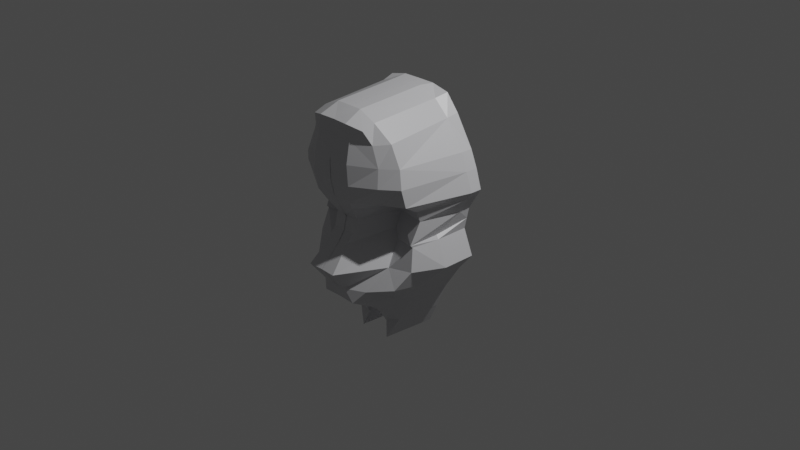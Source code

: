 # Source: l_half.blend  (saved by Blender 3.1.7; exported with 4.5.12 LTS)
import bpy
from mathutils import Matrix  # noqa: F401  (used for matrix-valued properties, if any)

bpy.ops.wm.read_factory_settings(use_empty=True)
scene = bpy.context.scene
scene.name = 'Scene'

# ---- collections
col_collection = bpy.data.collections.new('Collection'); scene.collection.children.link(col_collection)

# ---- materials (node trees are filled in below, after node groups)
mat_material = bpy.data.materials.new('Material')
mat_material.alpha_threshold = 0.0
mat_material.use_transparent_shadow = False
mat_material.line_color = (0.0, 0.0, 0.0, 1.0)

# ---- material node trees
mat_material.use_nodes = True; mat_material.node_tree.nodes.clear()
_N = mat_material.node_tree.nodes; _L = mat_material.node_tree.links
n0 = _N.new('ShaderNodeOutputMaterial'); n0.name = 'Material Output'; n0.location = (300, 300)
n1 = _N.new('ShaderNodeBsdfPrincipled'); n1.name = 'Principled BSDF'; n1.location = (10, 300)
n1.distribution = 'GGX'
n1.subsurface_method = 'RANDOM_WALK_SKIN'
n1.inputs[0].default_value = (0.6308, 0.6308, 0.6514, 1.0)
n1.inputs[2].default_value = 0.4
n1.inputs[3].default_value = 1.45
n1.inputs[27].default_value = (0.0, 0.0, 0.0, 1.0)
n1.inputs[28].default_value = 1.0
_L.new(n1.outputs[0], n0.inputs[0])
n0.is_active_output = True

# ---- world
world_world = bpy.data.worlds.new('World'); scene.world = world_world
world_world.use_nodes = True; world_world.node_tree.nodes.clear()
_N = world_world.node_tree.nodes; _L = world_world.node_tree.links
n0 = _N.new('ShaderNodeOutputWorld'); n0.name = 'World Output'; n0.location = (300, 300)
n1 = _N.new('ShaderNodeBackground'); n1.name = 'Background'; n1.location = (10, 300)
n1.inputs[0].default_value = (0.05088, 0.05088, 0.05088, 1.0)
_L.new(n1.outputs[0], n0.inputs[0])
n0.is_active_output = True
world_world.color = (0.05088, 0.05088, 0.05088)
world_world.use_sun_shadow = False
world_world.sun_shadow_jitter_overblur = 0.0

# ---- cameras
cam_camera = bpy.data.cameras.new('Camera')
cam_camera.clip_end = 100.0
cam_camera.ortho_scale = 7.314

# ---- lights
light_light = bpy.data.lights.new('Light', 'POINT')
light_light.transmission_factor = 0.0
light_light.energy = 1000.0
light_light.shadow_soft_size = 0.1
light_light.shadow_maximum_resolution = 0.006
light_light.use_absolute_resolution = True

# ---- meshes
me_cube = bpy.data.meshes.new('Cube')
me_cube.from_pydata([(-1.0, 1.0, -1.0), (-0.7088, -2.148, 0.131), (-1.568, 1.0, 0.2192), (-1.609, -2.016, 0.4982), (-4.398, 1.0, 8.116), (-3.852, 1.0, 7.205), (-3.888, 0.2987, 10.61), (-3.89, 1.0, 10.6), (-3.258, -1.816, 3.352), (-3.266, 1.0, 3.351), (-3.102, -3.748, 3.636), (-2.301, 1.0, 1.88), (-2.3, -1.803, 2.088), (-2.79, 0.3, 12.19), (-1.881, -3.959, 12.78), (-3.852, 0.3, 7.205), (-4.167, -1.001, 4.438), (-3.558, 1.0, 5.892), (-3.558, -1.0, 5.897), (-4.168, 1.0, 4.438), (-4.398, 0.3001, 8.116), (-2.8, -3.651, 11.82), (-3.679, -3.797, 9.632), (-3.391, -3.633, 10.63), (-3.444, -2.255, 7.309), (-2.831, 1.0, 12.32), (-4.282, 0.2744, 9.638), (-3.381, -2.718, 5.94), (-4.638, 0.2947, 8.539), (-4.644, 1.0, 8.537), (-4.293, 1.0, 9.64), (-1.965, 0.2169, 13.08), (-2.096, 0.978, 13.25), (-0.9687, -2.383, -0.7632), (-1.242, -5.121, 8.579), (-1.011, -4.74, 7.93), (-0.7472, -4.458, 6.411), (-0.7941, -4.212, 7.202), (-1.099, -4.947, 2.517), (-2.195, -4.375, 11.76), (-3.522, -2.584, 8.003), (-1.849, -4.702, 12.52), (-3.756, -3.568, 8.606), (-2.575, -4.347, 10.63), (-2.725, -4.543, 9.613), (-0.6864, -5.132, 3.323), (-0.917, -6.116, 4.594), (-3.373, -2.862, 6.092), (-3.705, 1.0, 6.548), (-1.658, -1.919, 7.298), (-1.61, -2.238, 6.351), (-2.451, -4.217, 8.565), (-2.304, -3.421, 4.604), (-1.912, -2.413, 5.837), (-3.62, -3.03, 4.663), (-1.694, -4.512, 3.27), (-1.489, -4.36, 2.45), (-0.5946, -2.497, 0.7763), (-1.174, -3.009, 1.465), (-1.558, -2.473, 1.059), (-2.181, -2.812, 2.437), (-0.8683, 0.2169, 13.52), (-0.8412, -3.959, 13.24), (-0.9507, -5.047, 12.77), (-1.177, -4.998, 11.96), (-0.6171, -3.113, 1.32), (-0.7593, -3.404, 1.799), (-1.331, -5.284, 9.559), (-1.228, -5.269, 10.7), (-0.6595, -4.905, 5.891), (-1.986, -2.442, 7.939), (-1.051, 0.9561, 13.5), (-3.373, -0.9534, 6.092), (0.09447, -3.507, 1.431), (0.09447, -4.844, 2.476), (0.09447, -5.118, 3.268), (0.09447, -6.116, 4.63), (0.09447, -4.409, 7.201), (0.09447, -4.799, 7.923), (0.09447, -5.163, 8.617), (0.09447, -5.404, 10.68), (0.09447, -5.007, 11.96), (0.09447, -4.982, 12.76), (0.09447, -3.959, 13.25), (0.09447, 0.2169, 13.53), (0.09447, -4.96, 5.9), (0.09447, -4.586, 6.415), (0.09447, -5.381, 9.581), (0.09447, 0.9561, 13.51)], [], [(8, 10, 54, 16), (16, 54, 27, 18), (2, 0, 33, 3), (60, 12, 3, 59), (3, 12, 11, 2), (33, 1, 59, 3), (12, 8, 9, 11), (60, 10, 8, 12), (17, 5, 48), (15, 20, 4, 5), (24, 40, 20, 15), (19, 16, 18, 17), (69, 36, 50, 53), (53, 52, 46, 69), (23, 22, 44, 43), (29, 28, 26, 30), (30, 26, 6, 7), (7, 6, 13, 25), (13, 31, 32, 25), (55, 56, 38, 45), (14, 21, 39, 41), (51, 70, 35, 34), (43, 39, 21, 23), (52, 55, 45, 46), (49, 50, 36, 37), (70, 49, 37, 35), (51, 44, 22, 42), (40, 42, 28, 20), (16, 19, 9, 8), (14, 31, 13, 21), (23, 21, 13, 6), (23, 6, 26, 22), (42, 22, 26, 28), (29, 4, 20, 28), (47, 50, 49, 24), (42, 40, 70, 51), (40, 24, 49, 70), (52, 53, 27, 54), (53, 50, 47, 27), (60, 56, 55, 10), (52, 54, 10, 55), (1, 57, 58, 59), (59, 58, 56, 60), (66, 58, 57, 65), (58, 66, 38, 56), (31, 14, 62, 61), (41, 39, 64, 63), (43, 44, 67, 68), (76, 46, 45, 75), (74, 75, 45, 38), (41, 63, 62, 14), (43, 68, 64, 39), (44, 51, 34, 67), (84, 61, 62, 83), (31, 61, 71, 32), (15, 5, 48, 72), (18, 27, 47, 72), (18, 72, 48, 17), (47, 24, 15, 72), (61, 84, 88, 71), (34, 35, 78, 79), (68, 67, 87, 80), (63, 64, 81, 82), (62, 63, 82, 83), (64, 68, 80, 81), (67, 34, 79, 87), (38, 66, 73, 74), (36, 86, 77, 37), (35, 37, 77, 78), (36, 69, 85, 86), (69, 46, 76, 85)])
_uv = me_cube.uv_layers.new(name='UVMap')
_uv.uv.foreach_set('vector', [0.375, 0.0, 0.0, 0.0, 0.0, 0.0, 0.0, 0.0, 0.0, 0.0, 0.0, 0.0, 0.0, 0.0, 0.0, 0.0, 0.0, 0.0, 0.0, 0.0, 0.0, 0.0, 0.0, 0.0, 0.0, 0.0, 0.375, 0.0, 0.0, 0.0, 0.0, 0.0, 0.0, 0.0, 0.375, 0.0, 0.375, 0.25, 0.0, 0.0, 0.0, 0.0, 0.0, 0.0, 0.0, 0.0, 0.0, 0.0, 0.375, 0.0, 0.375, 0.0, 0.375, 0.25, 0.375, 0.25, 0.0, 0.0, 0.0, 0.0, 0.375, 0.0, 0.375, 0.0, 0.0, 0.0, 0.0, 0.0, 0.0, 0.0, 0.375, 0.0, 0.375, 0.0, 0.375, 0.25, 0.375, 0.25, 0.0, 0.0, 0.0, 0.0, 0.0, 0.0, 0.0, 0.0, 0.0, 0.0, 0.0, 0.0, 0.0, 0.0, 0.0, 0.0, 0.0, 0.0, 0.0, 0.0, 0.0, 0.0, 0.0, 0.0, 0.0, 0.0, 0.0, 0.0, 0.0, 0.0, 0.0, 0.0, 0.0, 0.0, 0.0, 0.0, 0.0, 0.0, 0.0, 0.0, 0.0, 0.0, 0.0, 0.0, 0.0, 0.0, 0.0, 0.0, 0.0, 0.0, 0.0, 0.0, 0.0, 0.0, 0.0, 0.0, 0.0, 0.0, 0.0, 0.0, 0.0, 0.0, 0.0, 0.0, 0.375, 0.0, 0.375, 0.0, 0.375, 0.25, 0.375, 0.25, 0.0, 0.0, 0.0, 0.0, 0.0, 0.0, 0.0, 0.0, 0.0, 0.0, 0.0, 0.0, 0.0, 0.0, 0.0, 0.0, 0.0, 0.0, 0.0, 0.0, 0.0, 0.0, 0.0, 0.0, 0.0, 0.0, 0.0, 0.0, 0.0, 0.0, 0.0, 0.0, 0.0, 0.0, 0.0, 0.0, 0.0, 0.0, 0.0, 0.0, 0.0, 0.0, 0.0, 0.0, 0.0, 0.0, 0.0, 0.0, 0.0, 0.0, 0.0, 0.0, 0.0, 0.0, 0.0, 0.0, 0.0, 0.0, 0.0, 0.0, 0.0, 0.0, 0.0, 0.0, 0.0, 0.0, 0.0, 0.0, 0.0, 0.0, 0.0, 0.0, 0.0, 0.0, 0.0, 0.0, 0.375, 0.25, 0.375, 0.0, 0.0, 0.0, 0.0, 0.0, 0.0, 0.0, 0.0, 0.0, 0.0, 0.0, 0.0, 0.0, 0.0, 0.0, 0.0, 0.0, 0.0, 0.0, 0.0, 0.0, 0.0, 0.0, 0.0, 0.0, 0.0, 0.0, 0.0, 0.0, 0.0, 0.0, 0.0, 0.0, 0.0, 0.0, 0.0, 0.0, 0.0, 0.0, 0.0, 0.0, 0.0, 0.0, 0.0, 0.0, 0.0, 0.0, 0.0, 0.0, 0.0, 0.0, 0.0, 0.0, 0.0, 0.0, 0.0, 0.0, 0.0, 0.0, 0.0, 0.0, 0.0, 0.0, 0.0, 0.0, 0.0, 0.0, 0.0, 0.0, 0.0, 0.0, 0.0, 0.0, 0.0, 0.0, 0.0, 0.0, 0.0, 0.0, 0.0, 0.0, 0.0, 0.0, 0.0, 0.0, 0.0, 0.0, 0.0, 0.0, 0.0, 0.0, 0.0, 0.0, 0.0, 0.0, 0.0, 0.0, 0.875, 0.75, 0.875, 0.75, 0.875, 0.75, 0.875, 0.75, 0.875, 0.75, 0.875, 0.75, 0.0, 0.0, 0.0, 0.0, 0.0, 0.0, 0.0, 0.0, 0.0, 0.0, 0.0, 0.0, 0.0, 0.0, 0.0, 0.0, 0.0, 0.0, 0.0, 0.0, 0.0, 0.0, 0.0, 0.0, 0.0, 0.0, 0.0, 0.0, 0.0, 0.0, 0.0, 0.0, 0.0, 0.0, 0.0, 0.0, 0.0, 0.0, 0.0, 0.0, 0.0, 0.0, 0.0, 0.0, 0.0, 0.0, 0.0, 0.0, 0.0, 0.0, 0.0, 0.0, 0.0, 0.0, 0.0, 0.0, 0.0, 0.0, 0.0, 0.0, 0.0, 0.0, 0.0, 0.0, 0.0, 0.0, 0.0, 0.0, 0.0, 0.0, 0.0, 0.0, 0.0, 0.0, 0.0, 0.0, 0.0, 0.0, 0.0, 0.0, 0.0, 0.0, 0.0, 0.0, 0.0, 0.0, 0.0, 0.0, 0.0, 0.0, 0.0, 0.0, 0.0, 0.0, 0.0, 0.0, 0.0, 0.0, 0.0, 0.0, 0.375, 0.0, 0.0, 0.0, 0.0, 0.0, 0.0, 0.0, 0.0, 0.0, 0.0, 0.0, 0.0, 0.0, 0.0, 0.0, 0.0, 0.0, 0.0, 0.0, 0.0, 0.0, 0.0, 0.0, 0.0, 0.0, 0.0, 0.0, 0.375, 0.0, 0.0, 0.0, 0.0, 0.0, 0.0, 0.0, 0.0, 0.0, 0.0, 0.0, 0.0, 0.0, 0.0, 0.0, 0.0, 0.0, 0.0, 0.0, 0.0, 0.0, 0.0, 0.0, 0.0, 0.0, 0.0, 0.0, 0.0, 0.0, 0.0, 0.0, 0.0, 0.0, 0.0, 0.0, 0.0, 0.0, 0.0, 0.0, 0.0, 0.0, 0.0, 0.0, 0.0, 0.0, 0.0, 0.0, 0.0, 0.0, 0.0, 0.0, 0.0, 0.0, 0.0, 0.0, 0.0, 0.0, 0.0, 0.0, 0.0, 0.0, 0.0, 0.0, 0.0, 0.0, 0.0, 0.0, 0.0, 0.0, 0.0, 0.0, 0.0, 0.0, 0.0, 0.0, 0.0, 0.0, 0.0, 0.0, 0.0, 0.0, 0.0, 0.0, 0.0, 0.0, 0.0, 0.0, 0.0, 0.0, 0.0, 0.0, 0.0, 0.0, 0.0, 0.0, 0.0, 0.0, 0.0, 0.0])
me_cube.materials.append(mat_material)
me_cube.use_remesh_preserve_volume = False
me_cube.use_remesh_preserve_attributes = False
me_cube.use_mirror_vertex_groups = False
me_cube.update()

# ---- objects
ob_cube = bpy.data.objects.new('Cube', me_cube)
ob_light = bpy.data.objects.new('Light', light_light)
ob_camera = bpy.data.objects.new('Camera', cam_camera)
ob_empty = bpy.data.objects.new('Empty', None)
ob_empty_001 = bpy.data.objects.new('Empty.001', None)
ob_empty_002 = bpy.data.objects.new('Empty.002', None)

# ---- transforms, parenting, visibility, modifiers, constraints
ob_cube.location = (0.09451, 1.293e-07, -0.9621)
ob_cube.scale = (0.1807, 0.1807, 0.1807)
ob_cube.lock_rotations_4d = False
ob_cube.empty_display_type = 'ARROWS'
ob_cube.lineart.crease_threshold = 0.0
_m = ob_cube.modifiers.new('Mirror', 'MIRROR')
ob_light.location = (4.076, 1.005, 5.904)
ob_light.rotation_euler = (0.6503, 0.05522, 1.866)
ob_light.lock_rotations_4d = False
ob_light.empty_display_type = 'ARROWS'
ob_light.color = (0.0, 0.0, 0.0, 0.0)
ob_light.lineart.crease_threshold = 0.0
ob_camera.location = (7.359, -6.926, 4.958)
ob_camera.rotation_euler = (1.109, 0.0, 0.8149)
ob_camera.lock_rotations_4d = False
ob_camera.empty_display_type = 'ARROWS'
ob_camera.color = (0.0, 0.0, 0.0, 0.0)
ob_camera.display_type = 'WIRE'
ob_camera.lineart.crease_threshold = 0.0
ob_empty.location = (0.8843, 2.608, -0.002279)
ob_empty.rotation_euler = (1.571, -0.0, -0.0)
ob_empty.empty_display_type = 'IMAGE'
ob_empty.empty_display_size = 5.0
ob_empty_001.location = (-2.488, 0.1043, -0.002279)
ob_empty_001.rotation_euler = (1.571, -0.0, 1.571)
ob_empty_001.empty_display_type = 'IMAGE'
ob_empty_001.empty_display_size = 5.0
ob_empty_002.location = (-2.502, -0.3919, 0.2011)
ob_empty_002.rotation_euler = (1.571, -0.0, 1.571)
ob_empty_002.scale = (0.8888, 0.8888, 0.8888)
ob_empty_002.empty_display_type = 'IMAGE'
ob_empty_002.empty_display_size = 5.0

# ---- collection membership
col_collection.objects.link(ob_cube)
col_collection.objects.link(ob_light)
col_collection.objects.link(ob_camera)
col_collection.objects.link(ob_empty)
col_collection.objects.link(ob_empty_001)
col_collection.objects.link(ob_empty_002)

# ---- scene / render settings (as saved in the file)
scene.camera = ob_camera
scene.frame_start = 1; scene.frame_end = 250; scene.frame_set(67)
scene.render.engine = 'BLENDER_EEVEE_NEXT'
scene.cycles.sampling_pattern = 'TABULATED_SOBOL'
scene.cycles.use_light_tree = False
scene.view_settings.view_transform = 'Filmic'
bpy.context.view_layer.update()
